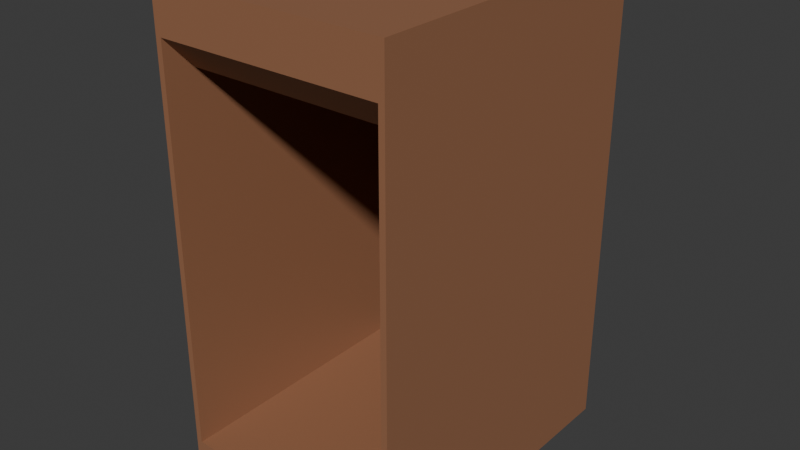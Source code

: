 # Source: paternoster.blend  (saved by Blender 4.3.34; exported with 4.5.12 LTS)
import bpy
from mathutils import Matrix  # noqa: F401  (used for matrix-valued properties, if any)

bpy.ops.wm.read_factory_settings(use_empty=True)
scene = bpy.context.scene
scene.name = 'Scene'

# ---- collections
col_collection = bpy.data.collections.new('Collection'); scene.collection.children.link(col_collection)

# ---- materials (node trees are filled in below, after node groups)
mat_material_001 = bpy.data.materials.new('Material.001')
mat_material_001.diffuse_color = (0.32, 0.1446, 0.07547, 1.0)

# ---- material node trees
mat_material_001.use_nodes = True; mat_material_001.node_tree.nodes.clear()
_N = mat_material_001.node_tree.nodes; _L = mat_material_001.node_tree.links
n0 = _N.new('ShaderNodeBsdfPrincipled'); n0.name = 'Principled BSDF'; n0.location = (10, 300)
n0.inputs[0].default_value = (0.32, 0.1446, 0.07547, 1.0)
n1 = _N.new('ShaderNodeOutputMaterial'); n1.name = 'Material Output'; n1.location = (300, 300)
_L.new(n0.outputs[0], n1.inputs[0])
n1.is_active_output = True

# ---- world
world_world = bpy.data.worlds.new('World'); scene.world = world_world
world_world.use_nodes = True; world_world.node_tree.nodes.clear()
_N = world_world.node_tree.nodes; _L = world_world.node_tree.links
n0 = _N.new('ShaderNodeOutputWorld'); n0.name = 'World Output'; n0.location = (300, 300)
n1 = _N.new('ShaderNodeBackground'); n1.name = 'Background'; n1.location = (10, 300)
n1.inputs[0].default_value = (0.05088, 0.05088, 0.05088, 1.0)
_L.new(n1.outputs[0], n0.inputs[0])
n0.is_active_output = True
world_world.color = (0.05088, 0.05088, 0.05088)
world_world.sun_shadow_jitter_overblur = 0.0

# ---- meshes
me_cube_001 = bpy.data.meshes.new('Cube.001')
me_cube_001.from_pydata([(1.14, 1.0, -1.0), (1.14, -1.0, 2.0), (1.14, -1.0, 1.5), (1.14, 1.0, -0.8), (1.2, -1.0, -0.8), (1.2, -1.0, 1.5), (1.2, 1.0, -0.8), (1.2, 1.0, 1.5), (1.14, -1.0, -1.0), (1.14, 1.0, 2.0), (1.2, -1.0, 2.0), (1.2, 1.0, 2.0), (1.14, -1.0, -0.8), (1.14, 1.0, 1.5), (1.2, -1.0, -1.0), (1.2, 1.0, -1.0), (0.0, 1.0, -0.8), (0.0, 1.0, 1.5), (0.0, -1.0, -0.8), (0.0, 1.0, 2.0), (0.0, -1.0, 2.0), (0.0, 1.0, -1.0), (0.0, -1.0, -1.0), (1.14, -1.0, 1.705), (1.2, -1.0, 1.705), (1.14, 1.0, 1.705), (1.2, 1.0, 1.705), (0.0, 1.0, 1.705), (0.0, -1.0, 1.705), (1.14, 0.9, 1.5), (1.14, 0.9, -0.8), (0.0, 0.9, -0.8), (0.0, 0.9, 1.5), (1.14, -0.8, 1.5), (0.0, -0.8, 1.5)], [], [(16, 17, 13, 3), (3, 13, 7, 6), (6, 7, 5, 4), (3, 6, 15, 0), (24, 23, 2, 5), (11, 9, 1, 10), (24, 26, 11, 10), (21, 0, 8, 22), (0, 15, 14, 8), (1, 20, 28, 23), (6, 4, 14, 15), (16, 3, 0, 21), (12, 18, 22, 8), (25, 27, 19, 9), (9, 19, 20, 1), (26, 25, 9, 11), (5, 2, 12, 4), (4, 12, 8, 14), (23, 33, 2), (7, 13, 25, 26), (13, 17, 27, 25), (5, 7, 26, 24), (10, 1, 23, 24), (29, 32, 31, 30), (12, 2, 29, 30), (18, 12, 30, 31), (34, 33, 23, 28), (32, 29, 33, 34)])
_uv = me_cube_001.uv_layers.new(name='UVMap')
_uv.uv.foreach_set('vector', [0.375, 0.375, 0.625, 0.375, 0.625, 0.4938, 0.375, 0.4938, 0.375, 0.4938, 0.625, 0.4938, 0.625, 0.5, 0.375, 0.5, 0.375, 0.5, 0.625, 0.5, 0.625, 0.75, 0.375, 0.75, 0.375, 0.4938, 0.375, 0.5, 0.375, 0.5, 0.375, 0.4938, 0.625, 0.75, 0.6276, 0.7537, 0.625, 0.7563, 0.625, 0.75, 0.625, 0.5, 0.6313, 0.5, 0.6313, 0.75, 0.625, 0.75, 0.625, 0.75, 0.625, 0.5, 0.625, 0.5, 0.625, 0.75, 0.25, 0.5, 0.3688, 0.5, 0.3688, 0.75, 0.25, 0.75, 0.3688, 0.5, 0.375, 0.5, 0.375, 0.75, 0.3688, 0.75, 0.6313, 0.75, 0.75, 0.75, 0.6762, 0.8238, 0.6276, 0.7537, 0.375, 0.5, 0.375, 0.75, 0.375, 0.75, 0.375, 0.5, 0.375, 0.375, 0.375, 0.4938, 0.375, 0.4938, 0.375, 0.375, 0.375, 0.7563, 0.375, 0.875, 0.375, 0.875, 0.375, 0.7563, 0.625, 0.4938, 0.625, 0.375, 0.625, 0.375, 0.625, 0.4938, 0.6313, 0.5, 0.75, 0.5, 0.75, 0.75, 0.6313, 0.75, 0.625, 0.5, 0.625, 0.4938, 0.625, 0.4938, 0.625, 0.5, 0.625, 0.75, 0.625, 0.7563, 0.375, 0.7563, 0.375, 0.75, 0.375, 0.75, 0.375, 0.7563, 0.375, 0.7563, 0.375, 0.75, 0.6276, 0.7537, 0.0, 0.0, 0.625, 0.7563, 0.625, 0.5, 0.625, 0.4938, 0.625, 0.4938, 0.625, 0.5, 0.625, 0.4938, 0.625, 0.375, 0.625, 0.375, 0.625, 0.4938, 0.625, 0.75, 0.625, 0.5, 0.625, 0.5, 0.625, 0.75, 0.625, 0.75, 0.6313, 0.75, 0.6276, 0.7537, 0.625, 0.75, 0.625, 0.7563, 0.625, 0.875, 0.375, 0.875, 0.375, 0.7563, 0.375, 0.7563, 0.625, 0.7563, 0.625, 0.7563, 0.375, 0.7563, 0.375, 0.875, 0.375, 0.7563, 0.375, 0.7563, 0.375, 0.875, 0.0, 0.0, 0.0, 0.0, 0.6276, 0.7537, 0.6762, 0.8238, 0.625, 0.875, 0.625, 0.7563, 0.0, 0.0, 0.0, 0.0])
me_cube_001.materials.append(mat_material_001)
me_cube_001.update()

# ---- objects
ob_paternoster = bpy.data.objects.new('Paternoster', me_cube_001)

# ---- transforms, parenting, visibility, modifiers, constraints
ob_paternoster.location = (0.0, 0.0, 1.0)
ob_paternoster.scale = (0.625, 1.0, 1.0)
_m = ob_paternoster.modifiers.new('Mirror', 'MIRROR')

# ---- collection membership
col_collection.objects.link(ob_paternoster)

# ---- scene / render settings (as saved in the file)
scene.frame_start = 1; scene.frame_end = 250; scene.frame_set(1)
scene.render.engine = 'BLENDER_EEVEE_NEXT'
bpy.context.view_layer.update()

# ---- added for rendering (the .blend has no active camera and no usable light): camera, sun
cam_auto = bpy.data.cameras.new('AutoCamera')
cam_auto.lens = 50.0
cam_auto.sensor_width = 36.0
cam_auto.clip_end = 1000.0
ob_auto_camera = bpy.data.objects.new('AutoCamera', cam_auto)
scene.collection.objects.link(ob_auto_camera)
ob_auto_camera.location = (3.61312, -4.33574, 4.39049)
ob_auto_camera.rotation_euler = (1.09748, -7.21219e-08, 0.694738)
scene.camera = ob_auto_camera
light_auto_sun = bpy.data.lights.new('AutoSun', 'SUN')
light_auto_sun.energy = 3.0
light_auto_sun.angle = 0.0523599
ob_auto_sun = bpy.data.objects.new('AutoSun', light_auto_sun)
scene.collection.objects.link(ob_auto_sun)
ob_auto_sun.rotation_euler = (0.872665, 0.174533, 0.523599)
bpy.context.view_layer.update()
